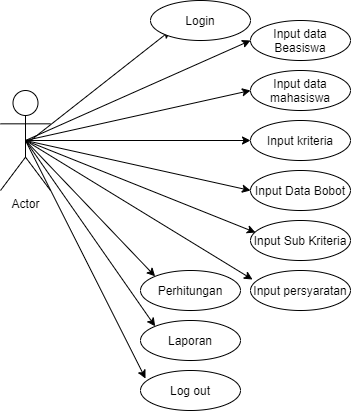

The diagram above was exported from draw.io. Its source (the exported page's mxGraphModel, read from the mxfile embedded in the PNG):
<mxGraphModel dx="868" dy="482" grid="1" gridSize="10" guides="1" tooltips="1" connect="1" arrows="1" fold="1" page="1" pageScale="1" pageWidth="827" pageHeight="1169" math="0" shadow="0">
  <root>
    <mxCell id="0" />
    <mxCell id="1" parent="0" />
    <mxCell id="xRbuj6WApm1mhahY0ARr-1" value="Actor" style="shape=umlActor;verticalLabelPosition=bottom;verticalAlign=top;html=1;outlineConnect=0;" vertex="1" parent="1">
      <mxGeometry x="50" y="130" width="50" height="100" as="geometry" />
    </mxCell>
    <mxCell id="xRbuj6WApm1mhahY0ARr-5" value="" style="endArrow=classic;html=1;" edge="1" parent="1">
      <mxGeometry width="50" height="50" relative="1" as="geometry">
        <mxPoint x="80" y="180" as="sourcePoint" />
        <mxPoint x="220" y="70" as="targetPoint" />
      </mxGeometry>
    </mxCell>
    <mxCell id="xRbuj6WApm1mhahY0ARr-7" value="Login" style="ellipse;whiteSpace=wrap;html=1;" vertex="1" parent="1">
      <mxGeometry x="200" y="40" width="100" height="40" as="geometry" />
    </mxCell>
    <mxCell id="xRbuj6WApm1mhahY0ARr-8" value="" style="endArrow=classic;html=1;exitX=0.5;exitY=0.5;exitDx=0;exitDy=0;exitPerimeter=0;entryX=0;entryY=0.5;entryDx=0;entryDy=0;" edge="1" parent="1" source="xRbuj6WApm1mhahY0ARr-1" target="xRbuj6WApm1mhahY0ARr-9">
      <mxGeometry width="50" height="50" relative="1" as="geometry">
        <mxPoint x="160" y="160" as="sourcePoint" />
        <mxPoint x="250" y="170" as="targetPoint" />
      </mxGeometry>
    </mxCell>
    <mxCell id="xRbuj6WApm1mhahY0ARr-9" value="Input data Beasiswa" style="ellipse;whiteSpace=wrap;html=1;" vertex="1" parent="1">
      <mxGeometry x="300" y="60" width="100" height="40" as="geometry" />
    </mxCell>
    <mxCell id="xRbuj6WApm1mhahY0ARr-10" value="Input data mahasiswa" style="ellipse;whiteSpace=wrap;html=1;" vertex="1" parent="1">
      <mxGeometry x="300" y="110" width="100" height="40" as="geometry" />
    </mxCell>
    <mxCell id="xRbuj6WApm1mhahY0ARr-11" value="Input kriteria" style="ellipse;whiteSpace=wrap;html=1;" vertex="1" parent="1">
      <mxGeometry x="300" y="160" width="100" height="40" as="geometry" />
    </mxCell>
    <mxCell id="xRbuj6WApm1mhahY0ARr-12" value="Input Sub Kriteria" style="ellipse;whiteSpace=wrap;html=1;" vertex="1" parent="1">
      <mxGeometry x="300" y="260" width="100" height="40" as="geometry" />
    </mxCell>
    <mxCell id="xRbuj6WApm1mhahY0ARr-13" value="Perhitungan" style="ellipse;whiteSpace=wrap;html=1;" vertex="1" parent="1">
      <mxGeometry x="190" y="310" width="100" height="40" as="geometry" />
    </mxCell>
    <mxCell id="xRbuj6WApm1mhahY0ARr-14" value="Input persyaratan" style="ellipse;whiteSpace=wrap;html=1;" vertex="1" parent="1">
      <mxGeometry x="300" y="310" width="100" height="40" as="geometry" />
    </mxCell>
    <mxCell id="xRbuj6WApm1mhahY0ARr-15" value="Input Data Bobot" style="ellipse;whiteSpace=wrap;html=1;" vertex="1" parent="1">
      <mxGeometry x="300" y="210" width="100" height="40" as="geometry" />
    </mxCell>
    <mxCell id="xRbuj6WApm1mhahY0ARr-16" value="" style="endArrow=classic;html=1;entryX=0;entryY=0.5;entryDx=0;entryDy=0;exitX=0.5;exitY=0.5;exitDx=0;exitDy=0;exitPerimeter=0;" edge="1" parent="1" source="xRbuj6WApm1mhahY0ARr-1" target="xRbuj6WApm1mhahY0ARr-10">
      <mxGeometry width="50" height="50" relative="1" as="geometry">
        <mxPoint x="75" y="180" as="sourcePoint" />
        <mxPoint x="220" y="210" as="targetPoint" />
      </mxGeometry>
    </mxCell>
    <mxCell id="xRbuj6WApm1mhahY0ARr-17" value="" style="endArrow=classic;html=1;exitX=0.5;exitY=0.5;exitDx=0;exitDy=0;exitPerimeter=0;" edge="1" parent="1" source="xRbuj6WApm1mhahY0ARr-1" target="xRbuj6WApm1mhahY0ARr-11">
      <mxGeometry width="50" height="50" relative="1" as="geometry">
        <mxPoint x="70" y="160" as="sourcePoint" />
        <mxPoint x="260" y="210" as="targetPoint" />
      </mxGeometry>
    </mxCell>
    <mxCell id="xRbuj6WApm1mhahY0ARr-18" value="" style="endArrow=classic;html=1;exitX=0.5;exitY=0.5;exitDx=0;exitDy=0;exitPerimeter=0;entryX=0;entryY=0.5;entryDx=0;entryDy=0;" edge="1" parent="1" source="xRbuj6WApm1mhahY0ARr-1" target="xRbuj6WApm1mhahY0ARr-15">
      <mxGeometry width="50" height="50" relative="1" as="geometry">
        <mxPoint x="170" y="180" as="sourcePoint" />
        <mxPoint x="310" y="230" as="targetPoint" />
      </mxGeometry>
    </mxCell>
    <mxCell id="xRbuj6WApm1mhahY0ARr-19" value="" style="endArrow=classic;html=1;exitX=0.5;exitY=0.5;exitDx=0;exitDy=0;exitPerimeter=0;entryX=0.05;entryY=0.3;entryDx=0;entryDy=0;entryPerimeter=0;" edge="1" parent="1" source="xRbuj6WApm1mhahY0ARr-1" target="xRbuj6WApm1mhahY0ARr-12">
      <mxGeometry width="50" height="50" relative="1" as="geometry">
        <mxPoint x="150" y="240" as="sourcePoint" />
        <mxPoint x="270" y="250" as="targetPoint" />
      </mxGeometry>
    </mxCell>
    <mxCell id="xRbuj6WApm1mhahY0ARr-20" value="" style="endArrow=classic;html=1;entryX=0.02;entryY=0.225;entryDx=0;entryDy=0;exitX=0.5;exitY=0.5;exitDx=0;exitDy=0;exitPerimeter=0;entryPerimeter=0;" edge="1" parent="1" source="xRbuj6WApm1mhahY0ARr-1" target="xRbuj6WApm1mhahY0ARr-14">
      <mxGeometry width="50" height="50" relative="1" as="geometry">
        <mxPoint x="145" y="150" as="sourcePoint" />
        <mxPoint x="300" y="340" as="targetPoint" />
      </mxGeometry>
    </mxCell>
    <mxCell id="xRbuj6WApm1mhahY0ARr-21" value="" style="endArrow=classic;html=1;entryX=0;entryY=0;entryDx=0;entryDy=0;exitX=0.5;exitY=0.5;exitDx=0;exitDy=0;exitPerimeter=0;" edge="1" parent="1" source="xRbuj6WApm1mhahY0ARr-1" target="xRbuj6WApm1mhahY0ARr-13">
      <mxGeometry width="50" height="50" relative="1" as="geometry">
        <mxPoint x="150" y="150" as="sourcePoint" />
        <mxPoint x="280" y="370" as="targetPoint" />
      </mxGeometry>
    </mxCell>
    <mxCell id="xRbuj6WApm1mhahY0ARr-24" value="Laporan" style="ellipse;whiteSpace=wrap;html=1;" vertex="1" parent="1">
      <mxGeometry x="190" y="360" width="100" height="40" as="geometry" />
    </mxCell>
    <mxCell id="xRbuj6WApm1mhahY0ARr-25" value="" style="endArrow=classic;html=1;entryX=0;entryY=0;entryDx=0;entryDy=0;exitX=0.5;exitY=0.5;exitDx=0;exitDy=0;exitPerimeter=0;" edge="1" parent="1" source="xRbuj6WApm1mhahY0ARr-1" target="xRbuj6WApm1mhahY0ARr-24">
      <mxGeometry width="50" height="50" relative="1" as="geometry">
        <mxPoint x="120" y="160" as="sourcePoint" />
        <mxPoint x="100" y="230" as="targetPoint" />
      </mxGeometry>
    </mxCell>
    <mxCell id="xRbuj6WApm1mhahY0ARr-26" value="Log out" style="ellipse;whiteSpace=wrap;html=1;" vertex="1" parent="1">
      <mxGeometry x="190" y="410" width="100" height="40" as="geometry" />
    </mxCell>
    <mxCell id="xRbuj6WApm1mhahY0ARr-27" value="" style="endArrow=classic;html=1;entryX=0.05;entryY=0.2;entryDx=0;entryDy=0;entryPerimeter=0;exitX=0.5;exitY=0.5;exitDx=0;exitDy=0;exitPerimeter=0;" edge="1" parent="1" source="xRbuj6WApm1mhahY0ARr-1" target="xRbuj6WApm1mhahY0ARr-26">
      <mxGeometry width="50" height="50" relative="1" as="geometry">
        <mxPoint x="70" y="160" as="sourcePoint" />
        <mxPoint x="330" y="190" as="targetPoint" />
      </mxGeometry>
    </mxCell>
  </root>
</mxGraphModel>